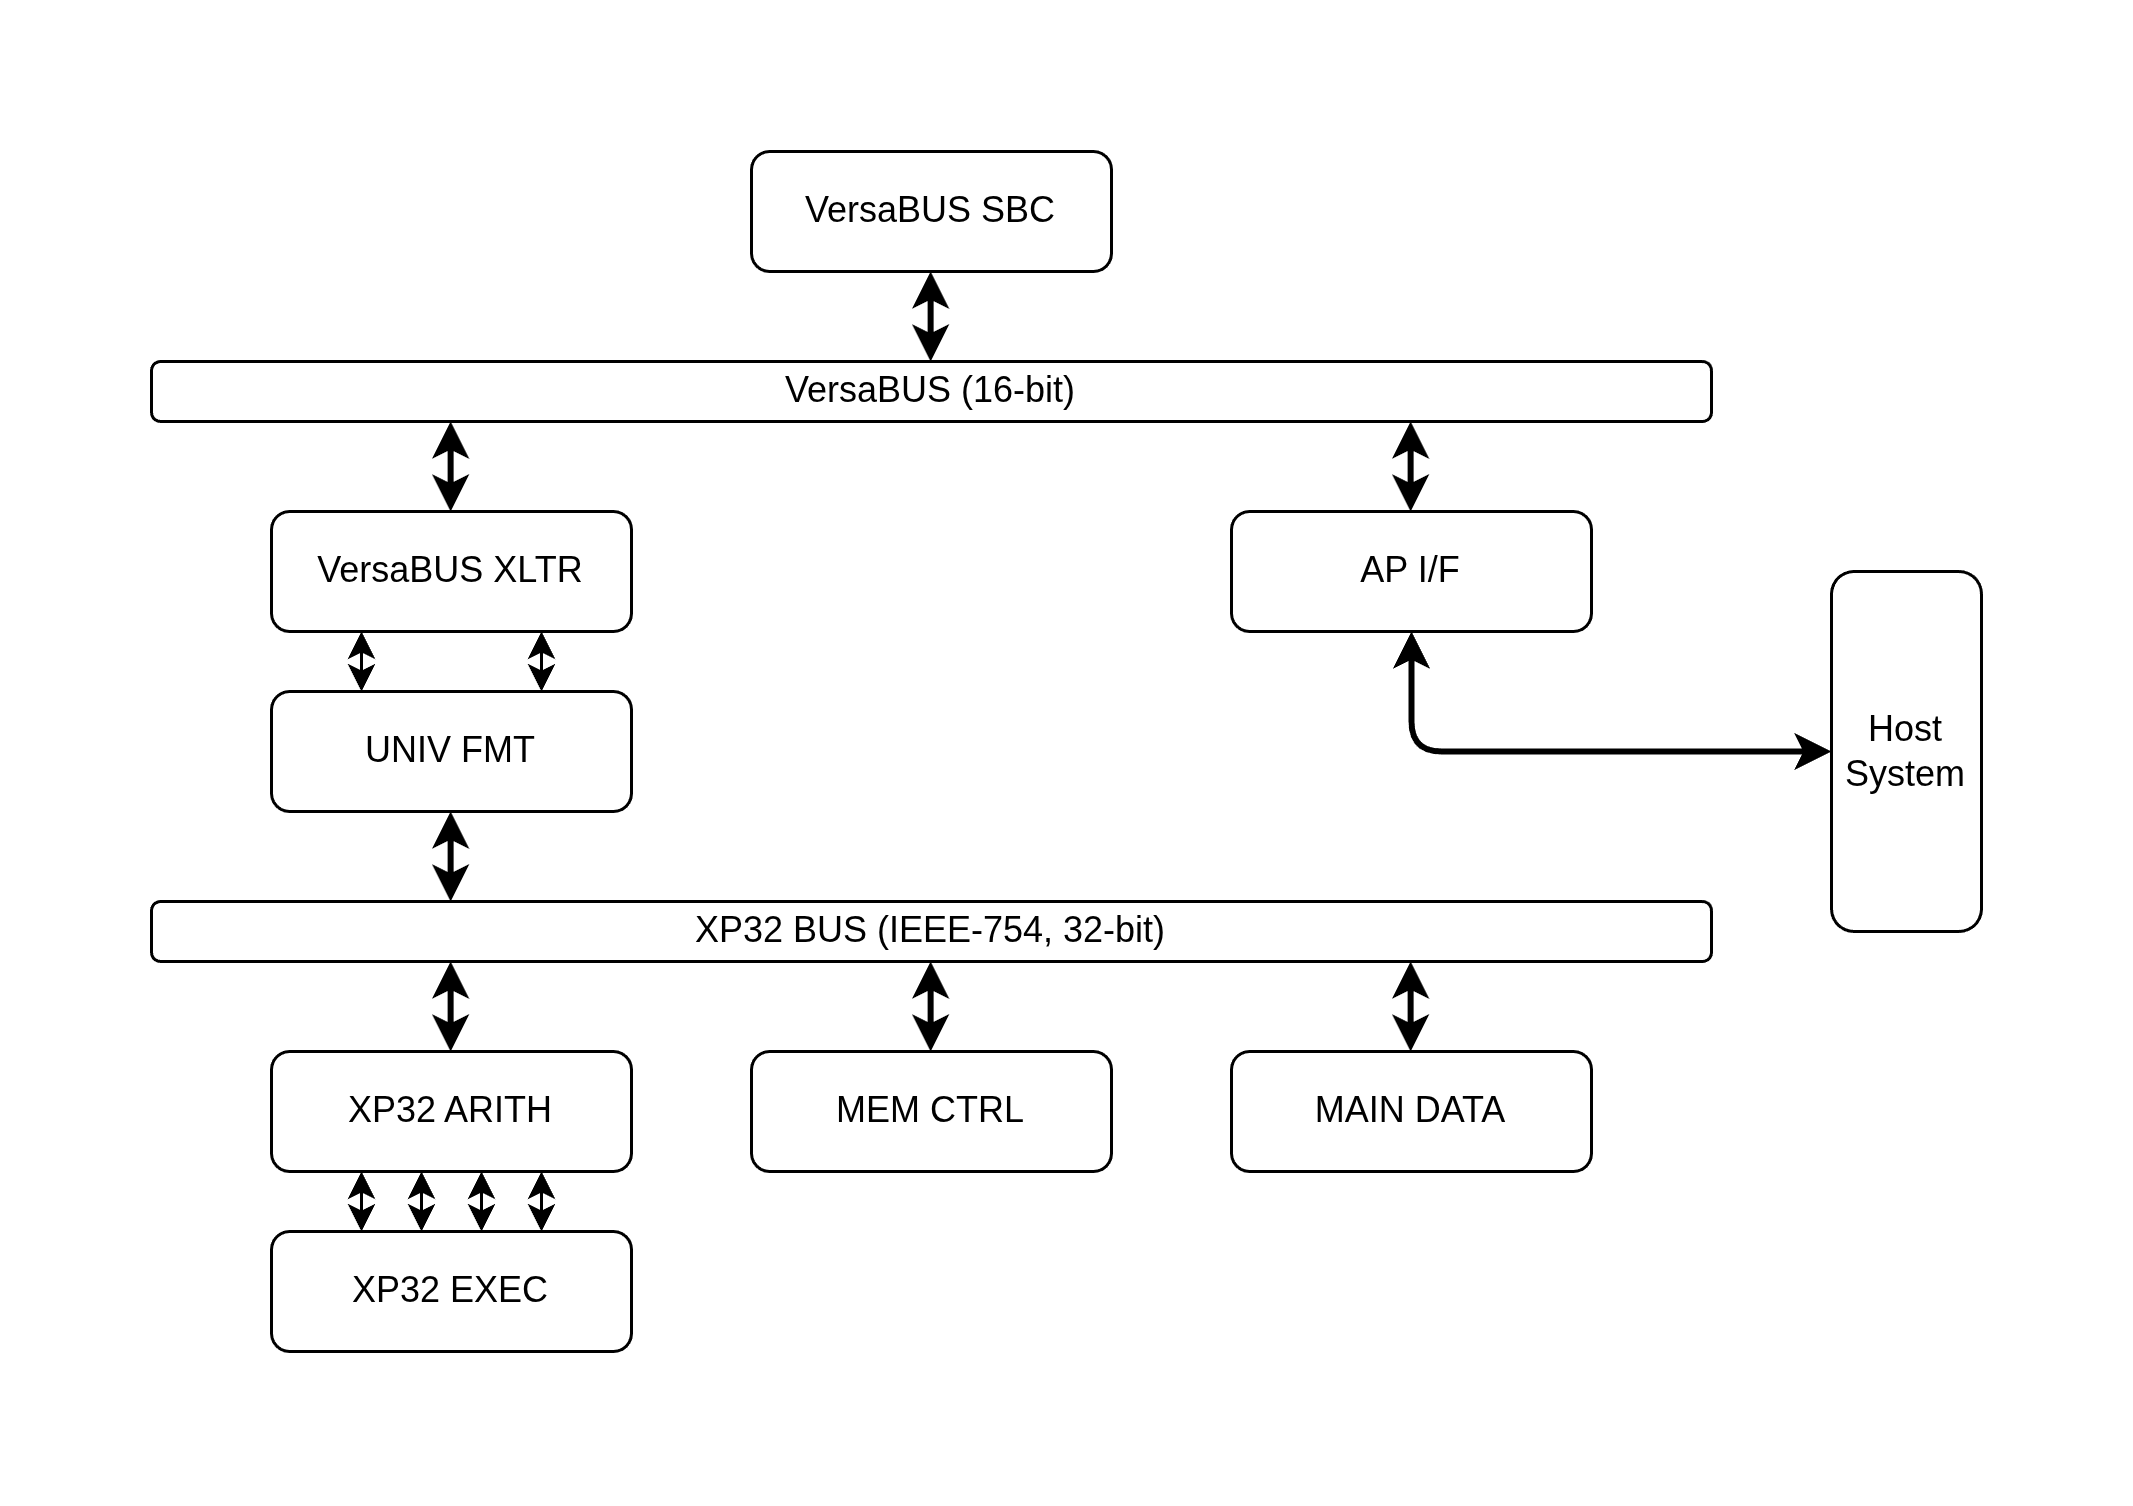

The diagram above was exported from draw.io. Its source (the exported page's mxGraphModel, read from the mxfile embedded in the PNG):
<mxGraphModel dx="983" dy="579" grid="1" gridSize="10" guides="1" tooltips="1" connect="1" arrows="1" fold="1" page="1" pageScale="1" pageWidth="850" pageHeight="1100" math="0" shadow="0">
  <root>
    <mxCell id="0" />
    <mxCell id="1" parent="0" />
    <mxCell id="iKW4a_GnU2PZVmNvvGyn-1" parent="1" style="rounded=1;whiteSpace=wrap;html=1;" value="VersaBUS SBC" vertex="1">
      <mxGeometry height="40" width="120" x="360" y="320" as="geometry" />
    </mxCell>
    <mxCell id="iKW4a_GnU2PZVmNvvGyn-2" parent="1" style="rounded=1;whiteSpace=wrap;html=1;" value="XP32 ARITH" vertex="1">
      <mxGeometry height="40" width="120" x="200" y="620" as="geometry" />
    </mxCell>
    <mxCell id="iKW4a_GnU2PZVmNvvGyn-3" parent="1" style="rounded=1;whiteSpace=wrap;html=1;" value="XP32 EXEC" vertex="1">
      <mxGeometry height="40" width="120" x="200" y="680" as="geometry" />
    </mxCell>
    <mxCell id="iKW4a_GnU2PZVmNvvGyn-4" edge="1" parent="1" source="iKW4a_GnU2PZVmNvvGyn-2" style="endArrow=classic;startArrow=classic;html=1;rounded=0;entryX=0.75;entryY=0;entryDx=0;entryDy=0;exitX=0.75;exitY=1;exitDx=0;exitDy=0;" target="iKW4a_GnU2PZVmNvvGyn-3" value="">
      <mxGeometry height="50" relative="1" width="50" as="geometry">
        <mxPoint x="320" y="600" as="sourcePoint" />
        <mxPoint x="370" y="550" as="targetPoint" />
      </mxGeometry>
    </mxCell>
    <mxCell id="iKW4a_GnU2PZVmNvvGyn-5" edge="1" parent="1" source="iKW4a_GnU2PZVmNvvGyn-3" style="endArrow=classic;startArrow=classic;html=1;rounded=0;exitX=0.25;exitY=0;exitDx=0;exitDy=0;entryX=0.25;entryY=1;entryDx=0;entryDy=0;" target="iKW4a_GnU2PZVmNvvGyn-2" value="">
      <mxGeometry height="50" relative="1" width="50" as="geometry">
        <mxPoint x="320" y="600" as="sourcePoint" />
        <mxPoint x="370" y="550" as="targetPoint" />
      </mxGeometry>
    </mxCell>
    <mxCell id="iKW4a_GnU2PZVmNvvGyn-6" parent="1" style="rounded=1;whiteSpace=wrap;html=1;" value="VersaBUS XLTR" vertex="1">
      <mxGeometry height="40" width="120" x="200" y="440" as="geometry" />
    </mxCell>
    <mxCell id="iKW4a_GnU2PZVmNvvGyn-7" parent="1" style="rounded=1;whiteSpace=wrap;html=1;" value="UNIV FMT" vertex="1">
      <mxGeometry height="40" width="120" x="200" y="500" as="geometry" />
    </mxCell>
    <mxCell id="iKW4a_GnU2PZVmNvvGyn-8" edge="1" parent="1" source="iKW4a_GnU2PZVmNvvGyn-6" style="endArrow=classic;startArrow=classic;html=1;rounded=0;entryX=0.75;entryY=0;entryDx=0;entryDy=0;exitX=0.75;exitY=1;exitDx=0;exitDy=0;" target="iKW4a_GnU2PZVmNvvGyn-7" value="">
      <mxGeometry height="50" relative="1" width="50" as="geometry">
        <mxPoint x="320" y="440" as="sourcePoint" />
        <mxPoint x="370" y="390" as="targetPoint" />
      </mxGeometry>
    </mxCell>
    <mxCell id="iKW4a_GnU2PZVmNvvGyn-9" edge="1" parent="1" source="iKW4a_GnU2PZVmNvvGyn-7" style="endArrow=classic;startArrow=classic;html=1;rounded=0;exitX=0.25;exitY=0;exitDx=0;exitDy=0;entryX=0.25;entryY=1;entryDx=0;entryDy=0;" target="iKW4a_GnU2PZVmNvvGyn-6" value="">
      <mxGeometry height="50" relative="1" width="50" as="geometry">
        <mxPoint x="320" y="440" as="sourcePoint" />
        <mxPoint x="370" y="390" as="targetPoint" />
      </mxGeometry>
    </mxCell>
    <mxCell id="iKW4a_GnU2PZVmNvvGyn-11" parent="1" style="rounded=1;whiteSpace=wrap;html=1;" value="XP32 BUS (IEEE-754, 32-bit)" vertex="1">
      <mxGeometry height="20" width="520" x="160" y="570" as="geometry" />
    </mxCell>
    <mxCell id="iKW4a_GnU2PZVmNvvGyn-12" parent="1" style="rounded=1;whiteSpace=wrap;html=1;" value="MEM CTRL" vertex="1">
      <mxGeometry height="40" width="120" x="360" y="620" as="geometry" />
    </mxCell>
    <mxCell id="iKW4a_GnU2PZVmNvvGyn-16" parent="1" style="rounded=1;whiteSpace=wrap;html=1;" value="MAIN DATA" vertex="1">
      <mxGeometry height="40" width="120" x="520" y="620" as="geometry" />
    </mxCell>
    <mxCell id="iKW4a_GnU2PZVmNvvGyn-18" parent="1" style="rounded=1;whiteSpace=wrap;html=1;" value="VersaBUS (16-bit)" vertex="1">
      <mxGeometry height="20" width="520" x="160" y="390" as="geometry" />
    </mxCell>
    <mxCell id="iKW4a_GnU2PZVmNvvGyn-19" parent="1" style="rounded=1;whiteSpace=wrap;html=1;" value="AP I/F" vertex="1">
      <mxGeometry height="40" width="120" x="520" y="440" as="geometry" />
    </mxCell>
    <mxCell id="iKW4a_GnU2PZVmNvvGyn-21" edge="1" parent="1" style="endArrow=classic;startArrow=classic;html=1;rounded=0;strokeWidth=2;" value="">
      <mxGeometry height="50" relative="1" width="50" as="geometry">
        <mxPoint x="259.71" y="440" as="sourcePoint" />
        <mxPoint x="259.71" y="410" as="targetPoint" />
      </mxGeometry>
    </mxCell>
    <mxCell id="iKW4a_GnU2PZVmNvvGyn-22" edge="1" parent="1" style="endArrow=classic;startArrow=classic;html=1;rounded=0;strokeWidth=2;" value="">
      <mxGeometry height="50" relative="1" width="50" as="geometry">
        <mxPoint x="579.71" y="440" as="sourcePoint" />
        <mxPoint x="579.71" y="410" as="targetPoint" />
      </mxGeometry>
    </mxCell>
    <mxCell id="iKW4a_GnU2PZVmNvvGyn-23" edge="1" parent="1" style="endArrow=classic;startArrow=classic;html=1;rounded=0;strokeWidth=2;" value="">
      <mxGeometry height="50" relative="1" width="50" as="geometry">
        <mxPoint x="419.71000000000004" y="390" as="sourcePoint" />
        <mxPoint x="419.71000000000004" y="360" as="targetPoint" />
      </mxGeometry>
    </mxCell>
    <mxCell id="iKW4a_GnU2PZVmNvvGyn-24" edge="1" parent="1" style="endArrow=classic;startArrow=classic;html=1;rounded=0;strokeWidth=2;" value="">
      <mxGeometry height="50" relative="1" width="50" as="geometry">
        <mxPoint x="419.71" y="620" as="sourcePoint" />
        <mxPoint x="419.71" y="590" as="targetPoint" />
      </mxGeometry>
    </mxCell>
    <mxCell id="iKW4a_GnU2PZVmNvvGyn-25" edge="1" parent="1" style="endArrow=classic;startArrow=classic;html=1;rounded=0;strokeWidth=2;" value="">
      <mxGeometry height="50" relative="1" width="50" as="geometry">
        <mxPoint x="579.71" y="620" as="sourcePoint" />
        <mxPoint x="579.71" y="590" as="targetPoint" />
      </mxGeometry>
    </mxCell>
    <mxCell id="iKW4a_GnU2PZVmNvvGyn-26" edge="1" parent="1" style="endArrow=classic;startArrow=classic;html=1;rounded=0;strokeWidth=2;" value="">
      <mxGeometry height="50" relative="1" width="50" as="geometry">
        <mxPoint x="259.71" y="620" as="sourcePoint" />
        <mxPoint x="259.71" y="590" as="targetPoint" />
      </mxGeometry>
    </mxCell>
    <mxCell id="iKW4a_GnU2PZVmNvvGyn-27" edge="1" parent="1" source="iKW4a_GnU2PZVmNvvGyn-19" style="endArrow=classic;startArrow=classic;html=1;rounded=1;exitX=0.5;exitY=1;exitDx=0;exitDy=0;strokeWidth=2;curved=0;" value="">
      <mxGeometry height="50" relative="1" width="50" as="geometry">
        <Array as="points">
          <mxPoint x="580" y="520" />
        </Array>
        <mxPoint x="490" y="550" as="sourcePoint" />
        <mxPoint x="720" y="520" as="targetPoint" />
      </mxGeometry>
    </mxCell>
    <mxCell id="iKW4a_GnU2PZVmNvvGyn-28" parent="1" style="rounded=1;whiteSpace=wrap;html=1;" value="Host&lt;div&gt;System&lt;/div&gt;" vertex="1">
      <mxGeometry height="120" width="50" x="720" y="460" as="geometry" />
    </mxCell>
    <mxCell id="iKW4a_GnU2PZVmNvvGyn-29" edge="1" parent="1" style="endArrow=classic;startArrow=classic;html=1;rounded=0;strokeWidth=2;" value="">
      <mxGeometry height="50" relative="1" width="50" as="geometry">
        <mxPoint x="259.71" y="570" as="sourcePoint" />
        <mxPoint x="259.71" y="540" as="targetPoint" />
      </mxGeometry>
    </mxCell>
    <mxCell id="PyXhNzKt7Prt8KHTrVHL-1" edge="1" parent="1" style="endArrow=classic;startArrow=classic;html=1;rounded=0;exitX=0.25;exitY=0;exitDx=0;exitDy=0;entryX=0.25;entryY=1;entryDx=0;entryDy=0;" value="">
      <mxGeometry height="50" relative="1" width="50" as="geometry">
        <mxPoint x="250" y="680" as="sourcePoint" />
        <mxPoint x="250" y="660" as="targetPoint" />
      </mxGeometry>
    </mxCell>
    <mxCell id="PyXhNzKt7Prt8KHTrVHL-2" edge="1" parent="1" style="endArrow=classic;startArrow=classic;html=1;rounded=0;entryX=0.75;entryY=0;entryDx=0;entryDy=0;exitX=0.75;exitY=1;exitDx=0;exitDy=0;" value="">
      <mxGeometry height="50" relative="1" width="50" as="geometry">
        <mxPoint x="270" y="660" as="sourcePoint" />
        <mxPoint x="270" y="680" as="targetPoint" />
      </mxGeometry>
    </mxCell>
  </root>
</mxGraphModel>